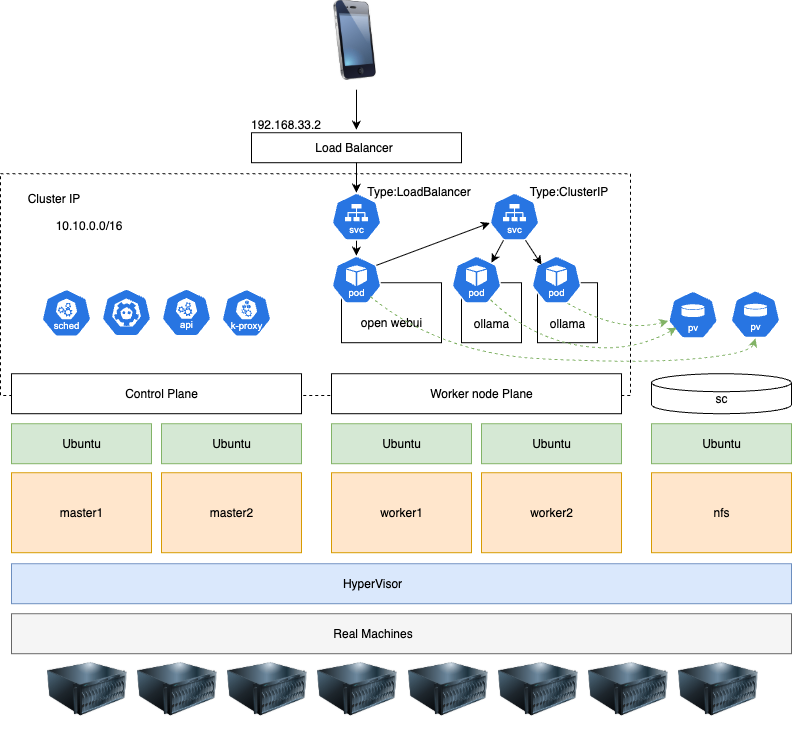

The diagram above was exported from draw.io. Its source (the exported page's mxGraphModel, read from the mxfile embedded in the PNG):
<mxGraphModel dx="976" dy="533" grid="1" gridSize="10" guides="1" tooltips="1" connect="1" arrows="1" fold="1" page="1" pageScale="1" pageWidth="827" pageHeight="1169" math="0" shadow="0">
  <root>
    <mxCell id="0" />
    <mxCell id="1" parent="0" />
    <mxCell id="-es2yaMoYjkUUYGpIQf6-1" value="" style="rounded=0;whiteSpace=wrap;html=1;fillColor=none;dashed=1;" parent="1" vertex="1">
      <mxGeometry x="40" y="228.21" width="630" height="221.79" as="geometry" />
    </mxCell>
    <mxCell id="-es2yaMoYjkUUYGpIQf6-2" value="" style="rounded=0;whiteSpace=wrap;html=1;" parent="1" vertex="1">
      <mxGeometry x="577" y="337.21000000000004" width="60" height="60" as="geometry" />
    </mxCell>
    <mxCell id="-es2yaMoYjkUUYGpIQf6-3" value="" style="rounded=0;whiteSpace=wrap;html=1;fillColor=#ffe6cc;strokeColor=#d79b00;" parent="1" vertex="1">
      <mxGeometry x="51" y="527.21" width="140" height="80" as="geometry" />
    </mxCell>
    <mxCell id="-es2yaMoYjkUUYGpIQf6-4" value="master1" style="text;html=1;align=center;verticalAlign=middle;whiteSpace=wrap;rounded=0;" parent="1" vertex="1">
      <mxGeometry x="91" y="552.21" width="60" height="30" as="geometry" />
    </mxCell>
    <mxCell id="-es2yaMoYjkUUYGpIQf6-5" value="" style="rounded=0;whiteSpace=wrap;html=1;fillColor=#ffe6cc;strokeColor=#d79b00;" parent="1" vertex="1">
      <mxGeometry x="201" y="527.21" width="140" height="80" as="geometry" />
    </mxCell>
    <mxCell id="-es2yaMoYjkUUYGpIQf6-6" value="master2" style="text;html=1;align=center;verticalAlign=middle;whiteSpace=wrap;rounded=0;" parent="1" vertex="1">
      <mxGeometry x="241" y="552.21" width="60" height="30" as="geometry" />
    </mxCell>
    <mxCell id="-es2yaMoYjkUUYGpIQf6-7" value="" style="rounded=0;whiteSpace=wrap;html=1;fillColor=#ffe6cc;strokeColor=#d79b00;" parent="1" vertex="1">
      <mxGeometry x="691" y="527.21" width="140" height="80" as="geometry" />
    </mxCell>
    <mxCell id="-es2yaMoYjkUUYGpIQf6-8" value="nfs" style="text;html=1;align=center;verticalAlign=middle;whiteSpace=wrap;rounded=0;" parent="1" vertex="1">
      <mxGeometry x="731" y="552.21" width="60" height="30" as="geometry" />
    </mxCell>
    <mxCell id="-es2yaMoYjkUUYGpIQf6-9" value="" style="rounded=0;whiteSpace=wrap;html=1;fillColor=#dae8fc;strokeColor=#6c8ebf;" parent="1" vertex="1">
      <mxGeometry x="51" y="618.21" width="780" height="40" as="geometry" />
    </mxCell>
    <mxCell id="-es2yaMoYjkUUYGpIQf6-10" value="HyperVisor" style="text;html=1;align=center;verticalAlign=middle;whiteSpace=wrap;rounded=0;" parent="1" vertex="1">
      <mxGeometry x="382" y="623.21" width="60" height="30" as="geometry" />
    </mxCell>
    <mxCell id="-es2yaMoYjkUUYGpIQf6-11" value="" style="rounded=0;whiteSpace=wrap;html=1;fillColor=#d5e8d4;strokeColor=#82b366;" parent="1" vertex="1">
      <mxGeometry x="51" y="478.21000000000004" width="140" height="40" as="geometry" />
    </mxCell>
    <mxCell id="-es2yaMoYjkUUYGpIQf6-12" value="Ubuntu" style="text;html=1;align=center;verticalAlign=middle;whiteSpace=wrap;rounded=0;" parent="1" vertex="1">
      <mxGeometry x="91" y="483.21000000000004" width="60" height="30" as="geometry" />
    </mxCell>
    <mxCell id="-es2yaMoYjkUUYGpIQf6-13" value="" style="rounded=0;whiteSpace=wrap;html=1;fillColor=#d5e8d4;strokeColor=#82b366;" parent="1" vertex="1">
      <mxGeometry x="201" y="478.21000000000004" width="140" height="40" as="geometry" />
    </mxCell>
    <mxCell id="-es2yaMoYjkUUYGpIQf6-14" value="Ubuntu" style="text;html=1;align=center;verticalAlign=middle;whiteSpace=wrap;rounded=0;" parent="1" vertex="1">
      <mxGeometry x="241" y="483.21000000000004" width="60" height="30" as="geometry" />
    </mxCell>
    <mxCell id="-es2yaMoYjkUUYGpIQf6-15" value="" style="rounded=0;whiteSpace=wrap;html=1;fillColor=#d5e8d4;strokeColor=#82b366;" parent="1" vertex="1">
      <mxGeometry x="691" y="478.21000000000004" width="140" height="40" as="geometry" />
    </mxCell>
    <mxCell id="-es2yaMoYjkUUYGpIQf6-16" value="Ubuntu" style="text;html=1;align=center;verticalAlign=middle;whiteSpace=wrap;rounded=0;" parent="1" vertex="1">
      <mxGeometry x="731" y="483.21000000000004" width="60" height="30" as="geometry" />
    </mxCell>
    <mxCell id="-es2yaMoYjkUUYGpIQf6-17" value="" style="rounded=0;whiteSpace=wrap;html=1;fillColor=#ffe6cc;strokeColor=#d79b00;" parent="1" vertex="1">
      <mxGeometry x="371" y="527.21" width="140" height="80" as="geometry" />
    </mxCell>
    <mxCell id="-es2yaMoYjkUUYGpIQf6-18" value="worker1" style="text;html=1;align=center;verticalAlign=middle;whiteSpace=wrap;rounded=0;" parent="1" vertex="1">
      <mxGeometry x="411" y="552.21" width="60" height="30" as="geometry" />
    </mxCell>
    <mxCell id="-es2yaMoYjkUUYGpIQf6-19" value="" style="rounded=0;whiteSpace=wrap;html=1;fillColor=#d5e8d4;strokeColor=#82b366;" parent="1" vertex="1">
      <mxGeometry x="371" y="478.21000000000004" width="140" height="40" as="geometry" />
    </mxCell>
    <mxCell id="-es2yaMoYjkUUYGpIQf6-20" value="Ubuntu" style="text;html=1;align=center;verticalAlign=middle;whiteSpace=wrap;rounded=0;" parent="1" vertex="1">
      <mxGeometry x="411" y="483.21000000000004" width="60" height="30" as="geometry" />
    </mxCell>
    <mxCell id="-es2yaMoYjkUUYGpIQf6-21" value="" style="rounded=0;whiteSpace=wrap;html=1;" parent="1" vertex="1">
      <mxGeometry x="371" y="428.21000000000004" width="290" height="40" as="geometry" />
    </mxCell>
    <mxCell id="-es2yaMoYjkUUYGpIQf6-22" value="Worker node Plane" style="text;html=1;align=center;verticalAlign=middle;whiteSpace=wrap;rounded=0;" parent="1" vertex="1">
      <mxGeometry x="451" y="433.21000000000004" width="140" height="30" as="geometry" />
    </mxCell>
    <mxCell id="-es2yaMoYjkUUYGpIQf6-23" value="" style="rounded=0;whiteSpace=wrap;html=1;fillColor=#ffe6cc;strokeColor=#d79b00;" parent="1" vertex="1">
      <mxGeometry x="521" y="527.21" width="140" height="80" as="geometry" />
    </mxCell>
    <mxCell id="-es2yaMoYjkUUYGpIQf6-24" value="worker2" style="text;html=1;align=center;verticalAlign=middle;whiteSpace=wrap;rounded=0;" parent="1" vertex="1">
      <mxGeometry x="561" y="552.21" width="60" height="30" as="geometry" />
    </mxCell>
    <mxCell id="-es2yaMoYjkUUYGpIQf6-25" value="" style="rounded=0;whiteSpace=wrap;html=1;fillColor=#d5e8d4;strokeColor=#82b366;" parent="1" vertex="1">
      <mxGeometry x="521" y="478.21000000000004" width="140" height="40" as="geometry" />
    </mxCell>
    <mxCell id="-es2yaMoYjkUUYGpIQf6-26" value="Ubuntu" style="text;html=1;align=center;verticalAlign=middle;whiteSpace=wrap;rounded=0;" parent="1" vertex="1">
      <mxGeometry x="561" y="483.21000000000004" width="60" height="30" as="geometry" />
    </mxCell>
    <mxCell id="-es2yaMoYjkUUYGpIQf6-27" value="" style="rounded=0;whiteSpace=wrap;html=1;" parent="1" vertex="1">
      <mxGeometry x="51" y="428.21000000000004" width="290" height="40" as="geometry" />
    </mxCell>
    <mxCell id="-es2yaMoYjkUUYGpIQf6-28" value="Control Plane" style="text;html=1;align=center;verticalAlign=middle;whiteSpace=wrap;rounded=0;" parent="1" vertex="1">
      <mxGeometry x="131" y="433.21000000000004" width="140" height="30" as="geometry" />
    </mxCell>
    <mxCell id="-es2yaMoYjkUUYGpIQf6-29" value="" style="shape=cylinder3;whiteSpace=wrap;html=1;boundedLbl=1;backgroundOutline=1;size=9;" parent="1" vertex="1">
      <mxGeometry x="691" y="428.21000000000004" width="140" height="40" as="geometry" />
    </mxCell>
    <mxCell id="-es2yaMoYjkUUYGpIQf6-30" value="sc" style="text;html=1;align=center;verticalAlign=middle;whiteSpace=wrap;rounded=0;" parent="1" vertex="1">
      <mxGeometry x="731" y="438.21000000000004" width="60" height="30" as="geometry" />
    </mxCell>
    <mxCell id="-es2yaMoYjkUUYGpIQf6-31" value="" style="rounded=0;whiteSpace=wrap;html=1;" parent="1" vertex="1">
      <mxGeometry x="381" y="337.21000000000004" width="100" height="60" as="geometry" />
    </mxCell>
    <mxCell id="-es2yaMoYjkUUYGpIQf6-32" value="ollama" style="text;html=1;align=center;verticalAlign=middle;whiteSpace=wrap;rounded=0;" parent="1" vertex="1">
      <mxGeometry x="579" y="362.71000000000004" width="56" height="30" as="geometry" />
    </mxCell>
    <mxCell id="-es2yaMoYjkUUYGpIQf6-33" value="" style="rounded=0;whiteSpace=wrap;html=1;" parent="1" vertex="1">
      <mxGeometry x="501" y="337.21000000000004" width="60" height="60" as="geometry" />
    </mxCell>
    <mxCell id="-es2yaMoYjkUUYGpIQf6-34" value="ollama" style="text;html=1;align=center;verticalAlign=middle;whiteSpace=wrap;rounded=0;" parent="1" vertex="1">
      <mxGeometry x="503" y="363.21000000000004" width="56" height="30" as="geometry" />
    </mxCell>
    <mxCell id="-es2yaMoYjkUUYGpIQf6-35" value="open&amp;nbsp;&lt;span style=&quot;background-color: transparent; color: light-dark(rgb(0, 0, 0), rgb(255, 255, 255));&quot;&gt;webui&lt;/span&gt;" style="text;html=1;align=center;verticalAlign=middle;whiteSpace=wrap;rounded=0;" parent="1" vertex="1">
      <mxGeometry x="381" y="364.71000000000004" width="100" height="25" as="geometry" />
    </mxCell>
    <mxCell id="-es2yaMoYjkUUYGpIQf6-36" value="" style="aspect=fixed;sketch=0;html=1;dashed=0;whitespace=wrap;verticalLabelPosition=bottom;verticalAlign=top;fillColor=#2875E2;strokeColor=#ffffff;points=[[0.005,0.63,0],[0.1,0.2,0],[0.9,0.2,0],[0.5,0,0],[0.995,0.63,0],[0.72,0.99,0],[0.5,1,0],[0.28,0.99,0]];shape=mxgraph.kubernetes.icon2;kubernetesLabel=1;prIcon=pod" parent="1" vertex="1">
      <mxGeometry x="371" y="310.21000000000004" width="50" height="48" as="geometry" />
    </mxCell>
    <mxCell id="-es2yaMoYjkUUYGpIQf6-37" value="" style="aspect=fixed;sketch=0;html=1;dashed=0;whitespace=wrap;verticalLabelPosition=bottom;verticalAlign=top;fillColor=#2875E2;strokeColor=#ffffff;points=[[0.005,0.63,0],[0.1,0.2,0],[0.9,0.2,0],[0.5,0,0],[0.995,0.63,0],[0.72,0.99,0],[0.5,1,0],[0.28,0.99,0]];shape=mxgraph.kubernetes.icon2;kubernetesLabel=1;prIcon=pod" parent="1" vertex="1">
      <mxGeometry x="491" y="310.21000000000004" width="50" height="48" as="geometry" />
    </mxCell>
    <mxCell id="-es2yaMoYjkUUYGpIQf6-38" value="" style="aspect=fixed;sketch=0;html=1;dashed=0;whitespace=wrap;verticalLabelPosition=bottom;verticalAlign=top;fillColor=#2875E2;strokeColor=#ffffff;points=[[0.005,0.63,0],[0.1,0.2,0],[0.9,0.2,0],[0.5,0,0],[0.995,0.63,0],[0.72,0.99,0],[0.5,1,0],[0.28,0.99,0]];shape=mxgraph.kubernetes.icon2;kubernetesLabel=1;prIcon=pv" parent="1" vertex="1">
      <mxGeometry x="707.5" y="345.21000000000004" width="50" height="48" as="geometry" />
    </mxCell>
    <mxCell id="-es2yaMoYjkUUYGpIQf6-39" value="" style="aspect=fixed;sketch=0;html=1;dashed=0;whitespace=wrap;verticalLabelPosition=bottom;verticalAlign=top;fillColor=#2875E2;strokeColor=#ffffff;points=[[0.005,0.63,0],[0.1,0.2,0],[0.9,0.2,0],[0.5,0,0],[0.995,0.63,0],[0.72,0.99,0],[0.5,1,0],[0.28,0.99,0]];shape=mxgraph.kubernetes.icon2;kubernetesLabel=1;prIcon=pv" parent="1" vertex="1">
      <mxGeometry x="770" y="344.71000000000004" width="50" height="48" as="geometry" />
    </mxCell>
    <mxCell id="-es2yaMoYjkUUYGpIQf6-40" value="" style="aspect=fixed;sketch=0;html=1;dashed=0;whitespace=wrap;verticalLabelPosition=bottom;verticalAlign=top;fillColor=#2875E2;strokeColor=#ffffff;points=[[0.005,0.63,0],[0.1,0.2,0],[0.9,0.2,0],[0.5,0,0],[0.995,0.63,0],[0.72,0.99,0],[0.5,1,0],[0.28,0.99,0]];shape=mxgraph.kubernetes.icon2;kubernetesLabel=1;prIcon=pod" parent="1" vertex="1">
      <mxGeometry x="571" y="310.21000000000004" width="50" height="48" as="geometry" />
    </mxCell>
    <mxCell id="-es2yaMoYjkUUYGpIQf6-41" value="" style="aspect=fixed;sketch=0;html=1;dashed=0;whitespace=wrap;verticalLabelPosition=bottom;verticalAlign=top;fillColor=#2875E2;strokeColor=#ffffff;points=[[0.005,0.63,0],[0.1,0.2,0],[0.9,0.2,0],[0.5,0,0],[0.995,0.63,0],[0.72,0.99,0],[0.5,1,0],[0.28,0.99,0]];shape=mxgraph.kubernetes.icon2;kubernetesLabel=1;prIcon=sched" parent="1" vertex="1">
      <mxGeometry x="81" y="343.46000000000004" width="50" height="48" as="geometry" />
    </mxCell>
    <mxCell id="-es2yaMoYjkUUYGpIQf6-42" value="" style="aspect=fixed;sketch=0;html=1;dashed=0;whitespace=wrap;verticalLabelPosition=bottom;verticalAlign=top;fillColor=#2875E2;strokeColor=#ffffff;points=[[0.005,0.63,0],[0.1,0.2,0],[0.9,0.2,0],[0.5,0,0],[0.995,0.63,0],[0.72,0.99,0],[0.5,1,0],[0.28,0.99,0]];shape=mxgraph.kubernetes.icon2;prIcon=etcd" parent="1" vertex="1">
      <mxGeometry x="141" y="342.96000000000004" width="50" height="48" as="geometry" />
    </mxCell>
    <mxCell id="-es2yaMoYjkUUYGpIQf6-43" value="" style="aspect=fixed;sketch=0;html=1;dashed=0;whitespace=wrap;verticalLabelPosition=bottom;verticalAlign=top;fillColor=#2875E2;strokeColor=#ffffff;points=[[0.005,0.63,0],[0.1,0.2,0],[0.9,0.2,0],[0.5,0,0],[0.995,0.63,0],[0.72,0.99,0],[0.5,1,0],[0.28,0.99,0]];shape=mxgraph.kubernetes.icon2;kubernetesLabel=1;prIcon=api" parent="1" vertex="1">
      <mxGeometry x="201" y="342.96000000000004" width="50" height="48" as="geometry" />
    </mxCell>
    <mxCell id="-es2yaMoYjkUUYGpIQf6-44" value="" style="aspect=fixed;sketch=0;html=1;dashed=0;whitespace=wrap;verticalLabelPosition=bottom;verticalAlign=top;fillColor=#2875E2;strokeColor=#ffffff;points=[[0.005,0.63,0],[0.1,0.2,0],[0.9,0.2,0],[0.5,0,0],[0.995,0.63,0],[0.72,0.99,0],[0.5,1,0],[0.28,0.99,0]];shape=mxgraph.kubernetes.icon2;kubernetesLabel=1;prIcon=k_proxy" parent="1" vertex="1">
      <mxGeometry x="261" y="343.46000000000004" width="50" height="48" as="geometry" />
    </mxCell>
    <mxCell id="-es2yaMoYjkUUYGpIQf6-45" value="" style="aspect=fixed;sketch=0;html=1;dashed=0;whitespace=wrap;verticalLabelPosition=bottom;verticalAlign=top;fillColor=#2875E2;strokeColor=#ffffff;points=[[0.005,0.63,0],[0.1,0.2,0],[0.9,0.2,0],[0.5,0,0],[0.995,0.63,0],[0.72,0.99,0],[0.5,1,0],[0.28,0.99,0]];shape=mxgraph.kubernetes.icon2;kubernetesLabel=1;prIcon=svc" parent="1" vertex="1">
      <mxGeometry x="529" y="247.21" width="50" height="48" as="geometry" />
    </mxCell>
    <mxCell id="-es2yaMoYjkUUYGpIQf6-46" value="" style="aspect=fixed;sketch=0;html=1;dashed=0;whitespace=wrap;verticalLabelPosition=bottom;verticalAlign=top;fillColor=#2875E2;strokeColor=#ffffff;points=[[0.005,0.63,0],[0.1,0.2,0],[0.9,0.2,0],[0.5,0,0],[0.995,0.63,0],[0.72,0.99,0],[0.5,1,0],[0.28,0.99,0]];shape=mxgraph.kubernetes.icon2;kubernetesLabel=1;prIcon=svc" parent="1" vertex="1">
      <mxGeometry x="371" y="247.21" width="50" height="48" as="geometry" />
    </mxCell>
    <mxCell id="-es2yaMoYjkUUYGpIQf6-47" value="" style="endArrow=classic;html=1;rounded=0;exitX=0.9;exitY=0.2;exitDx=0;exitDy=0;exitPerimeter=0;entryX=0.005;entryY=0.63;entryDx=0;entryDy=0;entryPerimeter=0;" parent="1" source="-es2yaMoYjkUUYGpIQf6-36" target="-es2yaMoYjkUUYGpIQf6-45" edge="1">
      <mxGeometry width="50" height="50" relative="1" as="geometry">
        <mxPoint x="421" y="447.21000000000004" as="sourcePoint" />
        <mxPoint x="471" y="397.21000000000004" as="targetPoint" />
      </mxGeometry>
    </mxCell>
    <mxCell id="-es2yaMoYjkUUYGpIQf6-48" value="" style="endArrow=classic;html=1;rounded=0;exitX=0.28;exitY=0.99;exitDx=0;exitDy=0;exitPerimeter=0;" parent="1" source="-es2yaMoYjkUUYGpIQf6-45" edge="1">
      <mxGeometry width="50" height="50" relative="1" as="geometry">
        <mxPoint x="551" y="297.21000000000004" as="sourcePoint" />
        <mxPoint x="531" y="317.21000000000004" as="targetPoint" />
      </mxGeometry>
    </mxCell>
    <mxCell id="-es2yaMoYjkUUYGpIQf6-49" value="" style="endArrow=classic;html=1;rounded=0;exitX=0.72;exitY=0.99;exitDx=0;exitDy=0;exitPerimeter=0;" parent="1" source="-es2yaMoYjkUUYGpIQf6-45" edge="1">
      <mxGeometry width="50" height="50" relative="1" as="geometry">
        <mxPoint x="602" y="297.21000000000004" as="sourcePoint" />
        <mxPoint x="581" y="319.21000000000004" as="targetPoint" />
      </mxGeometry>
    </mxCell>
    <mxCell id="-es2yaMoYjkUUYGpIQf6-50" value="" style="endArrow=classic;html=1;rounded=0;entryX=0.5;entryY=0;entryDx=0;entryDy=0;entryPerimeter=0;exitX=0.5;exitY=1;exitDx=0;exitDy=0;exitPerimeter=0;" parent="1" source="-es2yaMoYjkUUYGpIQf6-46" target="-es2yaMoYjkUUYGpIQf6-36" edge="1">
      <mxGeometry width="50" height="50" relative="1" as="geometry">
        <mxPoint x="421" y="447.21000000000004" as="sourcePoint" />
        <mxPoint x="471" y="397.21000000000004" as="targetPoint" />
      </mxGeometry>
    </mxCell>
    <mxCell id="-es2yaMoYjkUUYGpIQf6-51" value="" style="rounded=0;whiteSpace=wrap;html=1;" parent="1" vertex="1">
      <mxGeometry x="291" y="187.21" width="210" height="30" as="geometry" />
    </mxCell>
    <mxCell id="-es2yaMoYjkUUYGpIQf6-52" value="" style="endArrow=classic;html=1;rounded=0;entryX=0.5;entryY=0;entryDx=0;entryDy=0;entryPerimeter=0;exitX=0.5;exitY=1;exitDx=0;exitDy=0;" parent="1" source="-es2yaMoYjkUUYGpIQf6-51" target="-es2yaMoYjkUUYGpIQf6-46" edge="1">
      <mxGeometry width="50" height="50" relative="1" as="geometry">
        <mxPoint x="481" y="267.21000000000004" as="sourcePoint" />
        <mxPoint x="481" y="282.21000000000004" as="targetPoint" />
      </mxGeometry>
    </mxCell>
    <mxCell id="-es2yaMoYjkUUYGpIQf6-53" value="Load Balancer" style="text;html=1;align=center;verticalAlign=middle;whiteSpace=wrap;rounded=0;" parent="1" vertex="1">
      <mxGeometry x="346" y="187.21" width="95" height="30" as="geometry" />
    </mxCell>
    <mxCell id="-es2yaMoYjkUUYGpIQf6-54" value="192.168.33.2" style="text;html=1;align=center;verticalAlign=middle;whiteSpace=wrap;rounded=0;" parent="1" vertex="1">
      <mxGeometry x="278" y="164.21" width="95" height="30" as="geometry" />
    </mxCell>
    <mxCell id="-es2yaMoYjkUUYGpIQf6-55" value="" style="endArrow=classic;html=1;rounded=0;exitX=0.5;exitY=1;exitDx=0;exitDy=0;" parent="1" edge="1">
      <mxGeometry width="50" height="50" relative="1" as="geometry">
        <mxPoint x="396" y="144.21" as="sourcePoint" />
        <mxPoint x="396" y="184.21" as="targetPoint" />
      </mxGeometry>
    </mxCell>
    <mxCell id="-es2yaMoYjkUUYGpIQf6-56" value="" style="image;html=1;image=img/lib/clip_art/telecommunication/iPhone_128x128.png" parent="1" vertex="1">
      <mxGeometry x="354" y="54.21000000000001" width="80" height="80" as="geometry" />
    </mxCell>
    <mxCell id="-es2yaMoYjkUUYGpIQf6-57" value="" style="curved=1;endArrow=classic;html=1;rounded=0;entryX=0.005;entryY=0.63;entryDx=0;entryDy=0;entryPerimeter=0;exitX=0.72;exitY=0.99;exitDx=0;exitDy=0;exitPerimeter=0;dashed=1;fillColor=#d5e8d4;strokeColor=#82b366;" parent="1" source="-es2yaMoYjkUUYGpIQf6-40" target="-es2yaMoYjkUUYGpIQf6-38" edge="1">
      <mxGeometry width="50" height="50" relative="1" as="geometry">
        <mxPoint x="621" y="337.21000000000004" as="sourcePoint" />
        <mxPoint x="698" y="351.19000000000005" as="targetPoint" />
        <Array as="points">
          <mxPoint x="660" y="388.21000000000004" />
        </Array>
      </mxGeometry>
    </mxCell>
    <mxCell id="-es2yaMoYjkUUYGpIQf6-58" value="" style="curved=1;endArrow=classic;html=1;rounded=0;entryX=0.17;entryY=0.771;entryDx=0;entryDy=0;entryPerimeter=0;dashed=1;fillColor=#d5e8d4;strokeColor=#82b366;" parent="1" target="-es2yaMoYjkUUYGpIQf6-38" edge="1">
      <mxGeometry width="50" height="50" relative="1" as="geometry">
        <mxPoint x="530" y="354.21000000000004" as="sourcePoint" />
        <mxPoint x="611" y="358.21000000000004" as="targetPoint" />
        <Array as="points">
          <mxPoint x="570" y="392.21000000000004" />
          <mxPoint x="670" y="408.21000000000004" />
        </Array>
      </mxGeometry>
    </mxCell>
    <mxCell id="-es2yaMoYjkUUYGpIQf6-59" value="" style="curved=1;endArrow=classic;html=1;rounded=0;entryX=0.5;entryY=1;entryDx=0;entryDy=0;entryPerimeter=0;exitX=0.78;exitY=0.854;exitDx=0;exitDy=0;exitPerimeter=0;dashed=1;fillColor=#d5e8d4;strokeColor=#82b366;" parent="1" source="-es2yaMoYjkUUYGpIQf6-36" target="-es2yaMoYjkUUYGpIQf6-39" edge="1">
      <mxGeometry width="50" height="50" relative="1" as="geometry">
        <mxPoint x="650" y="364.21000000000004" as="sourcePoint" />
        <mxPoint x="870" y="374.21000000000004" as="targetPoint" />
        <Array as="points">
          <mxPoint x="480" y="408.21000000000004" />
          <mxPoint x="680" y="418.21000000000004" />
          <mxPoint x="790" y="408.21000000000004" />
        </Array>
      </mxGeometry>
    </mxCell>
    <mxCell id="-es2yaMoYjkUUYGpIQf6-60" value="" style="rounded=0;whiteSpace=wrap;html=1;fillColor=#f5f5f5;fontColor=#333333;strokeColor=#666666;" parent="1" vertex="1">
      <mxGeometry x="51" y="668.21" width="780" height="40" as="geometry" />
    </mxCell>
    <mxCell id="-es2yaMoYjkUUYGpIQf6-61" value="Real Machines" style="text;html=1;align=center;verticalAlign=middle;whiteSpace=wrap;rounded=0;" parent="1" vertex="1">
      <mxGeometry x="366.5" y="673.21" width="91" height="30" as="geometry" />
    </mxCell>
    <mxCell id="-es2yaMoYjkUUYGpIQf6-62" value="" style="image;html=1;image=img/lib/clip_art/computers/Server_128x128.png" parent="1" vertex="1">
      <mxGeometry x="86.5" y="703.21" width="80" height="80" as="geometry" />
    </mxCell>
    <mxCell id="-es2yaMoYjkUUYGpIQf6-63" value="" style="image;html=1;image=img/lib/clip_art/computers/Server_128x128.png" parent="1" vertex="1">
      <mxGeometry x="176.5" y="703.21" width="80" height="80" as="geometry" />
    </mxCell>
    <mxCell id="-es2yaMoYjkUUYGpIQf6-64" value="" style="image;html=1;image=img/lib/clip_art/computers/Server_128x128.png" parent="1" vertex="1">
      <mxGeometry x="266.5" y="703.21" width="80" height="80" as="geometry" />
    </mxCell>
    <mxCell id="-es2yaMoYjkUUYGpIQf6-65" value="" style="image;html=1;image=img/lib/clip_art/computers/Server_128x128.png" parent="1" vertex="1">
      <mxGeometry x="356.5" y="703.21" width="80" height="80" as="geometry" />
    </mxCell>
    <mxCell id="-es2yaMoYjkUUYGpIQf6-66" value="" style="image;html=1;image=img/lib/clip_art/computers/Server_128x128.png" parent="1" vertex="1">
      <mxGeometry x="447.5" y="703.21" width="80" height="80" as="geometry" />
    </mxCell>
    <mxCell id="-es2yaMoYjkUUYGpIQf6-67" value="" style="image;html=1;image=img/lib/clip_art/computers/Server_128x128.png" parent="1" vertex="1">
      <mxGeometry x="537.5" y="703.21" width="80" height="80" as="geometry" />
    </mxCell>
    <mxCell id="-es2yaMoYjkUUYGpIQf6-68" value="" style="image;html=1;image=img/lib/clip_art/computers/Server_128x128.png" parent="1" vertex="1">
      <mxGeometry x="627.5" y="703.21" width="80" height="80" as="geometry" />
    </mxCell>
    <mxCell id="-es2yaMoYjkUUYGpIQf6-69" value="" style="image;html=1;image=img/lib/clip_art/computers/Server_128x128.png" parent="1" vertex="1">
      <mxGeometry x="717.5" y="703.21" width="80" height="80" as="geometry" />
    </mxCell>
    <mxCell id="-es2yaMoYjkUUYGpIQf6-71" value="Cluster IP" style="text;html=1;align=center;verticalAlign=middle;whiteSpace=wrap;rounded=0;" parent="1" vertex="1">
      <mxGeometry x="46" y="238.21" width="95" height="30" as="geometry" />
    </mxCell>
    <mxCell id="-es2yaMoYjkUUYGpIQf6-72" value="10.10.0.0/16" style="text;html=1;align=center;verticalAlign=middle;whiteSpace=wrap;rounded=0;" parent="1" vertex="1">
      <mxGeometry x="81" y="265.21000000000004" width="95" height="30" as="geometry" />
    </mxCell>
    <mxCell id="-es2yaMoYjkUUYGpIQf6-73" value="Type:LoadBalancer" style="text;html=1;align=center;verticalAlign=middle;whiteSpace=wrap;rounded=0;" parent="1" vertex="1">
      <mxGeometry x="411" y="231.21" width="95" height="30" as="geometry" />
    </mxCell>
    <mxCell id="-es2yaMoYjkUUYGpIQf6-74" value="Type:ClusterIP" style="text;html=1;align=center;verticalAlign=middle;whiteSpace=wrap;rounded=0;" parent="1" vertex="1">
      <mxGeometry x="561" y="231.21" width="95" height="30" as="geometry" />
    </mxCell>
  </root>
</mxGraphModel>